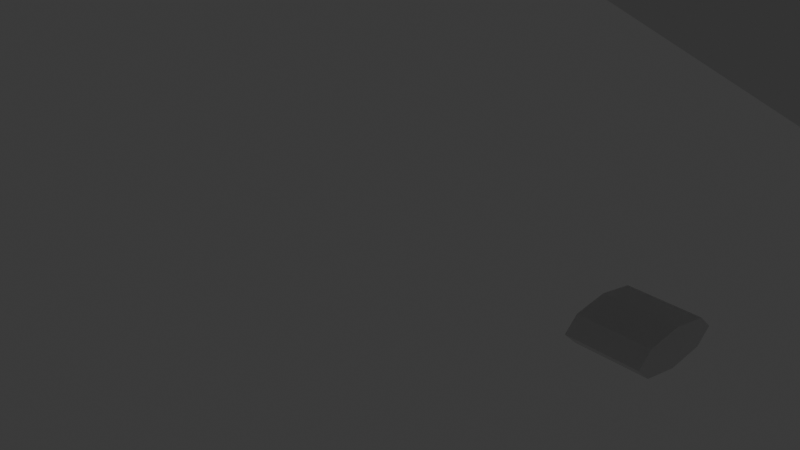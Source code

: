 # Source: racers_v004.blend  (saved by Blender 5.1.16; exported with 4.5.12 LTS)
import bpy
from mathutils import Matrix  # noqa: F401  (used for matrix-valued properties, if any)

bpy.ops.wm.read_factory_settings(use_empty=True)
scene = bpy.context.scene
scene.name = 'Scene'

# ---- collections
col_collection = bpy.data.collections.new('Collection'); scene.collection.children.link(col_collection)
col_curves = bpy.data.collections.new('curves'); scene.collection.children.link(col_curves)
col_racer_profile = bpy.data.collections.new('Racer Profile'); scene.collection.children.link(col_racer_profile)
col_racer_path = bpy.data.collections.new('Racer Path'); scene.collection.children.link(col_racer_path)

# ---- materials (node trees are filled in below, after node groups)
mat_material = bpy.data.materials.new('Material')
mat_material.alpha_threshold = 0.0
mat_material.use_backface_culling_lightprobe_volume = False
mat_material.roughness = 0.5
mat_material.line_color = (0.0, 0.0, 0.0, 1.0)

# ---- node groups
ng_extrude_and_scale = bpy.data.node_groups.new('extrude and scale', 'GeometryNodeTree')
_s = ng_extrude_and_scale.interface.new_socket(name='Geometry', in_out='OUTPUT', socket_type='NodeSocketGeometry')
_s = ng_extrude_and_scale.interface.new_socket(name='Top', in_out='OUTPUT', socket_type='NodeSocketBool')
_s = ng_extrude_and_scale.interface.new_socket(name='Mesh', in_out='INPUT', socket_type='NodeSocketGeometry')
_s.description = 'Mesh to extrude elements of'
_s = ng_extrude_and_scale.interface.new_socket(name='Selection', in_out='INPUT', socket_type='NodeSocketBool')
_s.default_value = True
_s.hide_value = True
_s = ng_extrude_and_scale.interface.new_socket(name='Offset Scale', in_out='INPUT', socket_type='NodeSocketFloat')
_s.default_value = 0.1
_s = ng_extrude_and_scale.interface.new_socket(name='Scale', in_out='INPUT', socket_type='NodeSocketFloat')
_s.default_value = 0.7
_s.min_value = 0.0
_N = ng_extrude_and_scale.nodes; _L = ng_extrude_and_scale.links
n0 = _N.new('NodeGroupOutput'); n0.name = 'Group Output'; n0.location = (372, 1)
n1 = _N.new('NodeGroupInput'); n1.name = 'Group Input'; n1.location = (-365, -87)
n2 = _N.new('GeometryNodeExtrudeMesh'); n2.name = 'Extrude Mesh'; n2.location = (-114, 3)
n3 = _N.new('GeometryNodeScaleElements'); n3.name = 'Scale Elements.001'; n3.location = (136, 127)
_L.new(n2.outputs[0], n3.inputs[0])
_L.new(n2.outputs[1], n3.inputs[1])
_L.new(n1.outputs[0], n2.inputs[0])
_L.new(n1.outputs[1], n2.inputs[1])
_L.new(n3.outputs[0], n0.inputs[0])
_L.new(n2.outputs[1], n0.inputs[1])
_L.new(n1.outputs[2], n2.inputs[3])
_L.new(n1.outputs[3], n3.inputs[2])
n0.is_active_output = True
ng_nodegroup_004 = bpy.data.node_groups.new('NodeGroup.004', 'GeometryNodeTree')
_s = ng_nodegroup_004.interface.new_socket(name='Mesh', in_out='OUTPUT', socket_type='NodeSocketGeometry')
_s = ng_nodegroup_004.interface.new_socket(name='Mesh', in_out='INPUT', socket_type='NodeSocketGeometry')
_s.description = 'Mesh to convert the inner volume to a fog volume geometry'
_s = ng_nodegroup_004.interface.new_socket(name='Voxel Amount', in_out='INPUT', socket_type='NodeSocketFloat')
_s.default_value = 32.0
_s.min_value = 0.0
_N = ng_nodegroup_004.nodes; _L = ng_nodegroup_004.links
n0 = _N.new('NodeGroupOutput'); n0.name = 'Group Output'; n0.location = (346, 0)
n1 = _N.new('NodeGroupInput'); n1.name = 'Group Input'; n1.location = (-326, 0)
n2 = _N.new('GeometryNodeMeshToVolume'); n2.name = 'Mesh to Volume'; n2.location = (-126, -5)
n3 = _N.new('GeometryNodeVolumeToMesh'); n3.name = 'Volume to Mesh'; n3.location = (126, 5)
_L.new(n2.outputs[0], n3.inputs[0])
_L.new(n1.outputs[0], n2.inputs[0])
_L.new(n3.outputs[0], n0.inputs[0])
_L.new(n1.outputs[1], n2.inputs[3])
n0.is_active_output = True
ng_geometry_nodes_003 = bpy.data.node_groups.new('Geometry Nodes.003', 'GeometryNodeTree')
_s = ng_geometry_nodes_003.interface.new_socket(name='Geometry', in_out='OUTPUT', socket_type='NodeSocketGeometry')
_s = ng_geometry_nodes_003.interface.new_socket(name='Geometry', in_out='INPUT', socket_type='NodeSocketGeometry')
ng_geometry_nodes_003.is_modifier = True
_N = ng_geometry_nodes_003.nodes; _L = ng_geometry_nodes_003.links
n0 = _N.new('NodeGroupOutput'); n0.name = 'Group Output'; n0.location = (3670, 92)
n1 = _N.new('GeometryNodeMeshCylinder'); n1.name = 'Cylinder'; n1.location = (-494, 206)
n1.fill_type = 'NONE'
n1.inputs[0].default_value = 12
n1.inputs[1].default_value = 3
n1.inputs[2].default_value = 3
n2 = _N.new('GeometryNodeSeparateGeometry'); n2.name = 'Separate Geometry'; n2.location = (-312, 204)
n3 = _N.new('GeometryNodeScaleElements'); n3.name = 'Scale Elements'; n3.location = (-113, 163)
n3.inputs[2].default_value = 0.9
n4 = _N.new('GeometryNodeMeshToCurve'); n4.name = 'Mesh to Curve'; n4.location = (88, 59)
n5 = _N.new('FunctionNodeCompare'); n5.name = 'Compare'; n5.location = (-116, -58)
n5.operation = 'EQUAL'
n5.data_type = 'INT'
n5.inputs[3].default_value = 1
n6 = _N.new('GeometryNodeInputMeshEdgeNeighbors'); n6.name = 'Edge Neighbors'; n6.location = (-325, -144)
n7 = _N.new('GeometryNodeSampleIndex'); n7.name = 'Sample Index'; n7.location = (319, 19)
n7.data_type = 'FLOAT_VECTOR'
n8 = _N.new('GeometryNodeInputPosition'); n8.name = 'Position'; n8.location = (78, -87)
n9 = _N.new('GeometryNodeInputIndex'); n9.name = 'Index'; n9.location = (78, -153)
n10 = _N.new('GeometryNodeFillCurve'); n10.name = 'Fill Curve'; n10.location = (316, -189)
n11 = _N.new('GeometryNodeSetPosition'); n11.name = 'Set Position'; n11.location = (535, -2)
n12 = _N.new('GeometryNodeJoinGeometry'); n12.name = 'Join Geometry'; n12.location = (896, 117)
n13 = _N.new('GeometryNodeMergeByDistance'); n13.name = 'Merge by Distance'; n13.location = (1092, 123)
n14 = _N.new('GeometryNodeInputIndex'); n14.name = 'Index.001'; n14.location = (54, -270)
n15 = _N.new('GeometryNodeFlipFaces'); n15.name = 'Flip Faces'; n15.location = (750, 20)
n16 = _N.new('FunctionNodeCompare'); n16.name = 'Compare.001'; n16.location = (704, -183)
n16.operation = 'EQUAL'
n16.data_type = 'INT'
n16.inputs[3].default_value = 1
n17 = _N.new('GeometryNodeInputIndex'); n17.name = 'Index.002'; n17.location = (533, -232)
n18 = _N.new('FunctionNodeCompare'); n18.name = 'Compare.002'; n18.location = (1299, -44)
n18.data_type = 'INT'
n18.inputs[3].default_value = 4
n19 = _N.new('GeometryNodeInputMeshFaceNeighbors'); n19.name = 'Face Neighbors'; n19.location = (1089, -86)
n19.width = 140
n20 = _N.new('GeometryNodeGroup'); n20.name = 'Group'; n20.location = (1545, 93)
n20.node_tree = ng_extrude_and_scale
n20.inputs[2].default_value = 0.1
n20.inputs[3].default_value = 0.7
n21 = _N.new('GeometryNodeGroup'); n21.name = 'Group.001'; n21.location = (1768, 152)
n21.node_tree = ng_extrude_and_scale
n21.inputs[2].default_value = -0.8
n21.inputs[3].default_value = 1.0
n22 = _N.new('GeometryNodeMeshCube'); n22.name = 'Cube'; n22.location = (1704, -159)
n22.inputs[1].default_value = 6
n22.inputs[2].default_value = 6
n22.inputs[3].default_value = 6
n23 = _N.new('GeometryNodeMeshBoolean'); n23.name = 'Mesh Boolean'; n23.location = (2105, 25)
n23.operation = 'UNION'
n23.solver = 'EXACT'
n23.inputs[3].default_value = True
n24 = _N.new('GeometryNodeTransform'); n24.name = 'Transform Geometry'; n24.location = (1895, -135)
n24.inputs[1].default_value = (1.5, 0.0, 0.0)
n24.inputs[3].default_value = (2.1, 2.2, 0.6)
n25 = _N.new('GeometryNodeSubdivisionSurface'); n25.name = 'Subdivision Surface'; n25.location = (2685, 44)
n25.mute = True
n26 = _N.new('GeometryNodeMeshCylinder'); n26.name = 'Cylinder.001'; n26.location = (2103, -348)
n26.inputs[0].default_value = 8
n26.inputs[1].default_value = 4
n26.inputs[2].default_value = 4
n27 = _N.new('GeometryNodeTransform'); n27.name = 'Transform Geometry.001'; n27.location = (2295, -325)
n27.inputs[1].default_value = (2.3, 0.0, 0.0)
n27.inputs[2].default_value = (0.0, 1.571, 0.0)
n27.inputs[3].default_value = (0.2, 0.5, 1.0)
n28 = _N.new('GeometryNodeMeshBoolean'); n28.name = 'Mesh Boolean.001'; n28.location = (2294, -21)
n28.solver = 'EXACT'
n28.inputs[3].default_value = True
n29 = _N.new('GeometryNodeSubdivideMesh'); n29.name = 'Subdivide Mesh'; n29.location = (2474, 21)
n29.mute = True
n30 = _N.new('GeometryNodeGroup'); n30.name = 'Group.002'; n30.location = (2928, 69)
n30.mute = True
n30.node_tree = ng_nodegroup_004
n30.inputs[1].default_value = 32.0
n31 = _N.new('GeometryNodeGroup'); n31.name = 'Group.003'; n31.location = (3217, 72)
n31.mute = True
n31.node_tree = ng_nodegroup_004
n31.inputs[1].default_value = 8.0
_L.new(n1.outputs[0], n2.inputs[0])
_L.new(n2.outputs[0], n3.inputs[0])
_L.new(n3.outputs[0], n4.inputs[0])
_L.new(n5.outputs[0], n4.inputs[1])
_L.new(n6.outputs[0], n5.inputs[2])
_L.new(n4.outputs[0], n7.inputs[0])
_L.new(n8.outputs[0], n7.inputs[1])
_L.new(n9.outputs[0], n7.inputs[2])
_L.new(n4.outputs[0], n10.inputs[0])
_L.new(n10.outputs[0], n11.inputs[0])
_L.new(n7.outputs[0], n11.inputs[2])
_L.new(n3.outputs[0], n12.inputs[0])
_L.new(n12.outputs[0], n13.inputs[0])
_L.new(n15.outputs[0], n12.inputs[0])
_L.new(n14.outputs[0], n10.inputs[1])
_L.new(n11.outputs[0], n15.inputs[0])
_L.new(n16.outputs[0], n15.inputs[1])
_L.new(n17.outputs[0], n16.inputs[2])
_L.new(n19.outputs[1], n18.inputs[2])
_L.new(n13.outputs[0], n20.inputs[0])
_L.new(n18.outputs[0], n20.inputs[1])
_L.new(n20.outputs[0], n21.inputs[0])
_L.new(n20.outputs[1], n21.inputs[1])
_L.new(n22.outputs[0], n24.inputs[0])
_L.new(n21.outputs[0], n23.inputs[1])
_L.new(n24.outputs[0], n23.inputs[1])
_L.new(n26.outputs[0], n27.inputs[0])
_L.new(n23.outputs[0], n28.inputs[1])
_L.new(n27.outputs[0], n28.inputs[1])
_L.new(n29.outputs[0], n25.inputs[0])
_L.new(n28.outputs[0], n29.inputs[0])
_L.new(n25.outputs[0], n30.inputs[0])
_L.new(n31.outputs[0], n0.inputs[0])
_L.new(n30.outputs[0], n31.inputs[0])
n0.is_active_output = True
ng_nodegroup_001 = bpy.data.node_groups.new('NodeGroup.001', 'GeometryNodeTree')
_s = ng_nodegroup_001.interface.new_socket(name='Geometry', in_out='OUTPUT', socket_type='NodeSocketGeometry')
_s = ng_nodegroup_001.interface.new_socket(name='Geometry', in_out='INPUT', socket_type='NodeSocketGeometry')
_s.description = 'Geometry to get the domain sizes of. Only the root geometry is considered, not nested instances'
_s = ng_nodegroup_001.interface.new_socket(name='Vertices Y', in_out='INPUT', socket_type='NodeSocketInt')
_s.default_value = 3
_s.min_value = 2
_s.max_value = 1000
_s.description = 'Number of vertices in the Y direction'
_N = ng_nodegroup_001.nodes; _L = ng_nodegroup_001.links
n0 = _N.new('NodeGroupInput'); n0.name = 'Group Input'; n0.location = (-707, 278)
n1 = _N.new('NodeGroupOutput'); n1.name = 'Group Output'; n1.location = (943, 199)
n2 = _N.new('GeometryNodeResampleCurve'); n2.name = 'Resample Curve.001'; n2.location = (34, 289)
n3 = _N.new('GeometryNodeMeshGrid'); n3.name = 'Grid'; n3.location = (40, 540)
n4 = _N.new('GeometryNodeSetPosition'); n4.name = 'Set Position'; n4.location = (507, 316)
n5 = _N.new('GeometryNodeAttributeDomainSize'); n5.name = 'Domain Size'; n5.location = (-342, 499)
n5.component = 'CURVE'
n6 = _N.new('GeometryNodeSampleIndex'); n6.name = 'Sample Index'; n6.location = (287, 184)
n6.data_type = 'FLOAT_VECTOR'
n6.clamp = True
n7 = _N.new('GeometryNodeInputIndex'); n7.name = 'Index'; n7.location = (6, 3)
n8 = _N.new('GeometryNodeInputPosition'); n8.name = 'Position'; n8.location = (13, 82)
_L.new(n3.outputs[0], n4.inputs[0])
_L.new(n2.outputs[0], n6.inputs[0])
_L.new(n6.outputs[0], n4.inputs[2])
_L.new(n7.outputs[0], n6.inputs[2])
_L.new(n8.outputs[0], n6.inputs[1])
_L.new(n0.outputs[0], n5.inputs[0])
_L.new(n4.outputs[0], n1.inputs[0])
_L.new(n0.outputs[0], n2.inputs[0])
_L.new(n0.outputs[1], n3.inputs[3])
_L.new(n5.outputs[4], n3.inputs[2])
_L.new(n5.outputs[4], n2.inputs[2])
n1.is_active_output = True
ng_geometry_nodes = bpy.data.node_groups.new('Geometry Nodes', 'GeometryNodeTree')
_s = ng_geometry_nodes.interface.new_socket(name='Geometry', in_out='OUTPUT', socket_type='NodeSocketGeometry')
_s = ng_geometry_nodes.interface.new_socket(name='Geometry', in_out='INPUT', socket_type='NodeSocketGeometry')
_s = ng_geometry_nodes.interface.new_socket(name='Main Ribs', in_out='INPUT', socket_type='NodeSocketInt')
_s.default_value = 10
_s.min_value = 1
_s.max_value = 100000
_s = ng_geometry_nodes.interface.new_socket(name='Rib Resolution', in_out='INPUT', socket_type='NodeSocketInt')
_s.default_value = 8
_s.min_value = 1
_s.max_value = 100000
ng_geometry_nodes.is_modifier = True
_N = ng_geometry_nodes.nodes; _L = ng_geometry_nodes.links
n0 = _N.new('NodeGroupOutput'); n0.name = 'Group Output'; n0.location = (3728, 398)
n1 = _N.new('GeometryNodeMergeByDistance'); n1.name = 'Merge by Distance'; n1.location = (467, -36)
n2 = _N.new('GeometryNodeTransform'); n2.name = 'Transform Geometry.002'; n2.location = (29, -144)
n2.inputs[3].default_value = (-1.0, 1.0, 1.0)
n3 = _N.new('GeometryNodeJoinGeometry'); n3.name = 'Join Geometry.001'; n3.location = (239, -38)
n4 = _N.new('GeometryNodeConvexHull'); n4.name = 'Convex Hull'; n4.location = (3111, 353)
n4.mute = True
n5 = _N.new('GeometryNodeCurvePrimitiveBezierSegment'); n5.name = 'Bézier Segment.001'; n5.location = (29, -36)
n5.inputs[1].default_value = (0.0, -2.0, 0.0)
n5.inputs[2].default_value = (0.1, 2.9, -1.49e-08)
n5.inputs[3].default_value = (1.6, 0.1, 0.3)
n5.inputs[4].default_value = (0.0, 2.0, 0.3)
n6 = _N.new('GeometryNodeResampleCurve'); n6.name = 'Resample Curve'; n6.location = (307, -36)
n7 = _N.new('GeometryNodeInstanceOnPoints'); n7.name = 'Instance on Points'; n7.location = (1040, -157)
n8 = _N.new('GeometryNodeRealizeInstances'); n8.name = 'Realize Instances'; n8.location = (1207, -161)
n9 = _N.new('NodeGroupInput'); n9.name = 'Group Input'; n9.location = (-1200, 98)
n10 = _N.new('GeometryNodeCurvePrimitiveLine'); n10.name = 'Curve Line'; n10.location = (29, -729)
n10.inputs[0].default_value = (0.0, 0.0, -0.2)
n10.inputs[1].default_value = (0.0, 0.0, 0.2)
n11 = _N.new('GeometryNodeResampleCurve'); n11.name = 'Resample Curve.002'; n11.location = (289, -686)
n12 = _N.new('GeometryNodeSetPosition'); n12.name = 'Set Position.001'; n12.location = (613, -709)
n13 = _N.new('GeometryNodeCurveEndpointSelection'); n13.name = 'Endpoint Selection'; n13.location = (223, -949)
n14 = _N.new('FunctionNodeBooleanMath'); n14.name = 'Boolean Math'; n14.location = (393, -853)
n14.operation = 'NOT'
n15 = _N.new('GeometryNodeInputTangent'); n15.name = 'Curve Tangent'; n15.location = (489, -318)
n16 = _N.new('FunctionNodeAlignRotationToVector'); n16.name = 'Align Rotation to Vector'; n16.location = (724, -255)
n16.axis = 'X'
n17 = _N.new('NodeFrame'); n17.name = 'Frame.001'; n17.location = (2390, 370)
n17.label = 'Mirror and Merge'
n17.width = 636
n18 = _N.new('GeometryNodeFilletCurve'); n18.name = 'Fillet Curve'; n18.location = (854, -681)
n18.inputs[3].default_value = True
n19 = _N.new('GeometryNodeSetPosition'); n19.name = 'Set Position.002'; n19.location = (702, -36)
n20 = _N.new('GeometryNodeCurveEndpointSelection'); n20.name = 'Endpoint Selection.001'; n20.location = (460, -43)
n21 = _N.new('ShaderNodeCombineXYZ'); n21.name = 'Combine XYZ'; n21.location = (462, -214)
n22 = _N.new('ShaderNodeSeparateXYZ'); n22.name = 'Separate XYZ'; n22.location = (222, -248)
n23 = _N.new('GeometryNodeInputPosition'); n23.name = 'Position.001'; n23.location = (29, -305)
n24 = _N.new('NodeFrame'); n24.name = 'Frame.002'; n24.location = (877, 377)
n24.label = 'Move top and bottom of ribs to centerline'
n24.width = 871
n25 = _N.new('NodeGroupInput'); n25.name = 'Group Input.001'; n25.location = (29, -146)
n26 = _N.new('GeometryNodeSampleCurve'); n26.name = 'Sample Curve'; n26.location = (200, -643)
n26.inputs[2].default_value = 0.2
n27 = _N.new('GeometryNodeTransform'); n27.name = 'Transform Geometry'; n27.location = (1068, -503)
n28 = _N.new('GeometryNodeCurvePrimitiveCircle'); n28.name = 'Curve Circle'; n28.location = (68, -76)
n28.inputs[0].default_value = 16
n28.inputs[4].default_value = 0.05
n29 = _N.new('GeometryNodeCurvePrimitiveLine'); n29.name = 'Curve Line.001'; n29.location = (29, -362)
n29.inputs[1].default_value = (0.6, 0.0, -0.2)
n30 = _N.new('GeometryNodeInstanceOnPoints'); n30.name = 'Instance on Points.001'; n30.location = (597, -272)
n30.inputs[5].default_value = (0.0, 1.571, 0.0)
n31 = _N.new('GeometryNodeResampleCurve'); n31.name = 'Resample Curve.003'; n31.location = (355, -370)
n32 = _N.new('GeometryNodeGroup'); n32.name = 'Group'; n32.location = (246, -36)
n32.node_tree = ng_nodegroup_001
n33 = _N.new('NodeFrame'); n33.name = 'Frame'; n33.location = (1826, 392)
n33.label = 'Gridwrap'
n33.width = 415
n34 = _N.new('GeometryNodeGroup'); n34.name = 'Group.001'; n34.location = (1295, -584)
n34.node_tree = ng_nodegroup_001
n35 = _N.new('FunctionNodeInputInt'); n35.name = 'Integer'; n35.location = (195, -550)
n35.integer = 8
n35.outputs[0].default_value = 0
n36 = _N.new('GeometryNodeRealizeInstances'); n36.name = 'Realize Instances.001'; n36.location = (796, -274)
n37 = _N.new('NodeFrame'); n37.name = 'Frame.003'; n37.location = (622, 1469)
n37.label = 'Spoilers'
n37.width = 1839
n38 = _N.new('NodeFrame'); n38.name = 'Frame.004'; n38.location = (-1242, 643)
n38.label = 'Main Body Curve'
n38.width = 198
n39 = _N.new('NodeFrame'); n39.name = 'Frame.005'; n39.location = (-788, 496)
n39.label = 'Main body + ribs'
n39.width = 1376
n40 = _N.new('GeometryNodeConvexHull'); n40.name = 'Convex Hull.001'; n40.location = (1670, -580)
n41 = _N.new('GeometryNodeTransform'); n41.name = 'Transform Geometry.001'; n41.location = (360, -36)
n41.inputs[3].default_value = (0.6, 2.4, 1.0)
n42 = _N.new('GeometryNodeJoinGeometry'); n42.name = 'Join Geometry'; n42.location = (3424, 402)
n43 = _N.new('GeometryNodeTransform'); n43.name = 'Transform Geometry.003'; n43.location = (29, -142)
n43.inputs[3].default_value = (-1.0, 1.0, 1.0)
n44 = _N.new('GeometryNodeJoinGeometry'); n44.name = 'Join Geometry.002'; n44.location = (239, -36)
n45 = _N.new('NodeFrame'); n45.name = 'Frame.006'; n45.location = (2584, 930)
n45.label = 'Mirror and Merge'
n45.width = 408
n46 = _N.new('ShaderNodeValue'); n46.name = 'Value'; n46.location = (613, -989)
n46.outputs[0].default_value = -0.3
n47 = _N.new('ShaderNodeCombineXYZ'); n47.name = 'Combine XYZ.001'; n47.location = (866, -926)
n48 = _N.new('ShaderNodeCombineXYZ'); n48.name = 'Combine XYZ.002'; n48.location = (393, 1020)
n49 = _N.new('ShaderNodeMath'); n49.name = 'Math'; n49.location = (-39, 937)
n49.operation = 'ABSOLUTE'
n50 = _N.new('ShaderNodeMath'); n50.name = 'Math.001'; n50.location = (192, 983)
n50.inputs[1].default_value = -0.1
n1.parent = n17
n2.parent = n17
n3.parent = n17
n5.parent = n38
n6.parent = n39
n7.parent = n39
n8.parent = n39
n10.parent = n39
n11.parent = n39
n12.parent = n39
n13.parent = n39
n14.parent = n39
n15.parent = n39
n16.parent = n39
n18.parent = n39
n19.parent = n24
n20.parent = n24
n21.parent = n24
n22.parent = n24
n23.parent = n24
n25.parent = n33
n26.parent = n37
n27.parent = n37
n28.parent = n37
n29.parent = n37
n30.parent = n37
n31.parent = n37
n32.parent = n33
n34.parent = n37
n35.parent = n37
n36.parent = n37
n40.parent = n37
n41.parent = n37
n43.parent = n45
n44.parent = n45
n46.parent = n39
n47.parent = n39
_L.new(n2.outputs[0], n3.inputs[0])
_L.new(n1.outputs[0], n4.inputs[0])
_L.new(n5.outputs[0], n6.inputs[0])
_L.new(n7.outputs[0], n8.inputs[0])
_L.new(n42.outputs[0], n0.inputs[0])
_L.new(n3.outputs[0], n1.inputs[0])
_L.new(n9.outputs[1], n6.inputs[2])
_L.new(n10.outputs[0], n11.inputs[0])
_L.new(n14.outputs[0], n12.inputs[1])
_L.new(n13.outputs[0], n14.inputs[0])
_L.new(n6.outputs[0], n7.inputs[0])
_L.new(n16.outputs[0], n7.inputs[5])
_L.new(n15.outputs[0], n16.inputs[2])
_L.new(n9.outputs[2], n11.inputs[2])
_L.new(n11.outputs[0], n12.inputs[0])
_L.new(n18.outputs[0], n7.inputs[2])
_L.new(n20.outputs[0], n19.inputs[1])
_L.new(n21.outputs[0], n19.inputs[2])
_L.new(n23.outputs[0], n22.inputs[0])
_L.new(n22.outputs[2], n21.inputs[2])
_L.new(n12.outputs[0], n18.inputs[0])
_L.new(n8.outputs[0], n19.inputs[0])
_L.new(n22.outputs[1], n21.inputs[1])
_L.new(n6.outputs[0], n26.inputs[0])
_L.new(n26.outputs[1], n27.inputs[1])
_L.new(n29.outputs[0], n31.inputs[0])
_L.new(n41.outputs[0], n30.inputs[2])
_L.new(n36.outputs[0], n27.inputs[0])
_L.new(n25.outputs[1], n32.inputs[1])
_L.new(n19.outputs[0], n32.inputs[0])
_L.new(n27.outputs[0], n34.inputs[0])
_L.new(n35.outputs[0], n34.inputs[1])
_L.new(n30.outputs[0], n36.inputs[0])
_L.new(n31.outputs[0], n30.inputs[0])
_L.new(n35.outputs[0], n31.inputs[2])
_L.new(n34.outputs[0], n40.inputs[0])
_L.new(n28.outputs[0], n41.inputs[0])
_L.new(n32.outputs[0], n2.inputs[0])
_L.new(n32.outputs[0], n3.inputs[0])
_L.new(n4.outputs[0], n42.inputs[0])
_L.new(n43.outputs[0], n44.inputs[0])
_L.new(n40.outputs[0], n44.inputs[0])
_L.new(n40.outputs[0], n43.inputs[0])
_L.new(n44.outputs[0], n42.inputs[0])
_L.new(n46.outputs[0], n47.inputs[1])
_L.new(n47.outputs[0], n12.inputs[3])
_L.new(n50.outputs[0], n48.inputs[0])
_L.new(n46.outputs[0], n49.inputs[0])
_L.new(n49.outputs[0], n50.inputs[0])
_L.new(n48.outputs[0], n29.inputs[0])
n0.is_active_output = True
ng_nodegroup_002 = bpy.data.node_groups.new('NodeGroup.002', 'GeometryNodeTree')
_s = ng_nodegroup_002.interface.new_socket(name='Geometry', in_out='OUTPUT', socket_type='NodeSocketGeometry')
_s = ng_nodegroup_002.interface.new_socket(name='Curve', in_out='INPUT', socket_type='NodeSocketGeometry')
_s.description = 'Curves to resample'
_s = ng_nodegroup_002.interface.new_socket(name='Vertices X', in_out='INPUT', socket_type='NodeSocketInt')
_s.default_value = 8
_s.min_value = 2
_s.max_value = 1000
_s.description = 'Number of vertices in the X direction'
_N = ng_nodegroup_002.nodes; _L = ng_nodegroup_002.links
n0 = _N.new('NodeGroupInput'); n0.name = 'Group Input'; n0.location = (-592, 390)
n1 = _N.new('NodeGroupOutput'); n1.name = 'Group Output'; n1.location = (1091, 406)
n2 = _N.new('GeometryNodeResampleCurve'); n2.name = 'Resample Curve.001'; n2.location = (51, 390)
n3 = _N.new('GeometryNodeMeshGrid'); n3.name = 'Grid'; n3.location = (175, 631)
n4 = _N.new('GeometryNodeSetPosition'); n4.name = 'Set Position'; n4.location = (642, 407)
n5 = _N.new('GeometryNodeSampleIndex'); n5.name = 'Sample Index'; n5.location = (421, 274)
n5.data_type = 'FLOAT_VECTOR'
n5.clamp = True
n6 = _N.new('GeometryNodeInputIndex'); n6.name = 'Index'; n6.location = (141, 94)
n7 = _N.new('GeometryNodeInputPosition'); n7.name = 'Position'; n7.location = (148, 173)
n8 = _N.new('GeometryNodeViewer'); n8.name = 'Viewer'; n8.location = (1013, 282)
_L.new(n3.outputs[0], n4.inputs[0])
_L.new(n2.outputs[0], n5.inputs[0])
_L.new(n5.outputs[0], n4.inputs[2])
_L.new(n6.outputs[0], n5.inputs[2])
_L.new(n7.outputs[0], n5.inputs[1])
_L.new(n4.outputs[0], n1.inputs[0])
_L.new(n0.outputs[0], n2.inputs[0])
_L.new(n0.outputs[1], n3.inputs[2])
_L.new(n0.outputs[1], n3.inputs[3])
_L.new(n0.outputs[1], n2.inputs[2])
_L.new(n4.outputs[0], n8.inputs[0])
n1.is_active_output = True
ng_geometry_nodes_001 = bpy.data.node_groups.new('Geometry Nodes.001', 'GeometryNodeTree')
_s = ng_geometry_nodes_001.interface.new_socket(name='Geometry', in_out='OUTPUT', socket_type='NodeSocketGeometry')
_s = ng_geometry_nodes_001.interface.new_socket(name='Geometry', in_out='INPUT', socket_type='NodeSocketGeometry')
ng_geometry_nodes_001.is_modifier = True
_N = ng_geometry_nodes_001.nodes; _L = ng_geometry_nodes_001.links
n0 = _N.new('NodeGroupInput'); n0.name = 'Group Input'; n0.location = (-627, 166)
n1 = _N.new('NodeGroupOutput'); n1.name = 'Group Output'; n1.location = (2916, 324)
n2 = _N.new('GeometryNodeCurvePrimitiveBezierSegment'); n2.name = 'Bézier Segment'; n2.location = (-259, 605)
n2.label = 'Top'
n2.inputs[1].default_value = (0.0, -3.0, 0.2)
n2.inputs[2].default_value = (0.0, 0.0, 1.3)
n2.inputs[3].default_value = (0.0, 0.0, -0.3)
n2.inputs[4].default_value = (0.0, 3.0, 0.0)
n3 = _N.new('GeometryNodeCurvePrimitiveBezierSegment'); n3.name = 'Bézier Segment.001'; n3.location = (-261, 106)
n3.label = 'Side'
n3.inputs[1].default_value = (0.3, -3.0, 0.0)
n3.inputs[2].default_value = (1.9, 0.0, 0.0)
n3.inputs[3].default_value = (1.0, 0.0, 0.0)
n3.inputs[4].default_value = (0.0, 3.0, 0.0)
n4 = _N.new('GeometryNodeCurvePrimitiveBezierSegment'); n4.name = 'Bézier Segment.002'; n4.location = (-246, -370)
n4.label = 'Bottom'
n4.inputs[1].default_value = (0.0, -3.0, 0.0)
n4.inputs[2].default_value = (0.0, 0.0, -0.9)
n4.inputs[4].default_value = (0.0, 3.0, 0.0)
n5 = _N.new('GeometryNodeJoinGeometry'); n5.name = 'Join Geometry.001'; n5.location = (495, 420)
n6 = _N.new('GeometryNodeMergeByDistance'); n6.name = 'Merge by Distance'; n6.location = (1966, 315)
n7 = _N.new('GeometryNodeTransform'); n7.name = 'Transform Geometry'; n7.location = (1405, 216)
n7.inputs[3].default_value = (-1.0, 1.0, 1.0)
n8 = _N.new('GeometryNodeJoinGeometry'); n8.name = 'Join Geometry'; n8.location = (1709, 319)
n9 = _N.new('GeometryNodeGroup'); n9.name = 'Group'; n9.location = (806, 458)
n9.node_tree = ng_nodegroup_002
n10 = _N.new('GeometryNodeJoinGeometry'); n10.name = 'Join Geometry.002'; n10.location = (503, 77)
n11 = _N.new('GeometryNodeGroup'); n11.name = 'Group.001'; n11.location = (798, 125)
n11.node_tree = ng_nodegroup_002
n12 = _N.new('GeometryNodeJoinGeometry'); n12.name = 'Join Geometry.003'; n12.location = (1096, 323)
n13 = _N.new('GeometryNodeConvexHull'); n13.name = 'Convex Hull'; n13.location = (2421, 337)
n14 = _N.new('GeometryNodeResampleCurve'); n14.name = 'Resample Curve'; n14.location = (18, -129)
n15 = _N.new('GeometryNodeResampleCurve'); n15.name = 'Resample Curve.001'; n15.location = (-63, 139)
n16 = _N.new('GeometryNodeResampleCurve'); n16.name = 'Resample Curve.002'; n16.location = (-29, 557)
n17 = _N.new('GeometryNodeFilletCurve'); n17.name = 'Fillet Curve'; n17.location = (161, 525)
n17.inputs[1].default_value = 2
n17.inputs[3].default_value = True
n18 = _N.new('GeometryNodeFilletCurve'); n18.name = 'Fillet Curve.001'; n18.location = (138, 146)
n18.inputs[1].default_value = 2
n18.inputs[3].default_value = True
n19 = _N.new('GeometryNodeFilletCurve'); n19.name = 'Fillet Curve.002'; n19.location = (237, -48)
n19.inputs[1].default_value = 2
n19.inputs[3].default_value = True
n20 = _N.new('FunctionNodeInputInt'); n20.name = 'Integer'; n20.location = (486, 191)
n20.integer = 6
n20.outputs[0].default_value = 0
n21 = _N.new('GeometryNodeSubdivideMesh'); n21.name = 'Subdivide Mesh'; n21.location = (2176, 310)
n21.mute = True
n21.inputs[1].default_value = 2
_L.new(n17.outputs[0], n5.inputs[0])
_L.new(n8.outputs[0], n6.inputs[0])
_L.new(n7.outputs[0], n8.inputs[0])
_L.new(n5.outputs[0], n9.inputs[0])
_L.new(n19.outputs[0], n10.inputs[0])
_L.new(n10.outputs[0], n11.inputs[0])
_L.new(n9.outputs[0], n12.inputs[0])
_L.new(n11.outputs[0], n12.inputs[0])
_L.new(n12.outputs[0], n7.inputs[0])
_L.new(n12.outputs[0], n8.inputs[0])
_L.new(n4.outputs[0], n14.inputs[0])
_L.new(n3.outputs[0], n15.inputs[0])
_L.new(n18.outputs[0], n5.inputs[0])
_L.new(n2.outputs[0], n16.inputs[0])
_L.new(n16.outputs[0], n17.inputs[0])
_L.new(n15.outputs[0], n18.inputs[0])
_L.new(n18.outputs[0], n10.inputs[0])
_L.new(n14.outputs[0], n19.inputs[0])
_L.new(n20.outputs[0], n11.inputs[1])
_L.new(n20.outputs[0], n9.inputs[1])
_L.new(n6.outputs[0], n21.inputs[0])
_L.new(n21.outputs[0], n13.inputs[0])
_L.new(n13.outputs[0], n1.inputs[0])
n1.is_active_output = True
ng_nodegroup_003 = bpy.data.node_groups.new('NodeGroup.003', 'GeometryNodeTree')
_s = ng_nodegroup_003.interface.new_socket(name='Index', in_out='OUTPUT', socket_type='NodeSocketInt')
_s = ng_nodegroup_003.interface.new_socket(name='U Resolution', in_out='INPUT', socket_type='NodeSocketInt')
_s = ng_nodegroup_003.interface.new_socket(name='V Resolution', in_out='INPUT', socket_type='NodeSocketInt')
_N = ng_nodegroup_003.nodes; _L = ng_nodegroup_003.links
n0 = _N.new('NodeGroupOutput'); n0.name = 'Group Output'; n0.location = (607, 19)
n1 = _N.new('NodeGroupInput'); n1.name = 'Group Input'; n1.location = (-412, -6)
n2 = _N.new('FunctionNodeIntegerMath'); n2.name = 'Integer Math'; n2.location = (-45, 77)
n2.operation = 'MODULO'
n3 = _N.new('GeometryNodeInputIndex'); n3.name = 'Index.003'; n3.location = (-307, 104)
n4 = _N.new('ShaderNodeMath'); n4.name = 'Math'; n4.location = (-45, -64)
n4.operation = 'DIVIDE'
n5 = _N.new('ShaderNodeMath'); n5.name = 'Math.001'; n5.location = (166, 48)
n5.operation = 'MULTIPLY'
n6 = _N.new('ShaderNodeMath'); n6.name = 'Math.002'; n6.location = (171, -104)
n6.operation = 'FLOOR'
n7 = _N.new('ShaderNodeMath'); n7.name = 'Math.003'; n7.location = (372, 10)
_L.new(n3.outputs[0], n4.inputs[0])
_L.new(n6.outputs[0], n7.inputs[1])
_L.new(n1.outputs[0], n4.inputs[1])
_L.new(n2.outputs[0], n5.inputs[0])
_L.new(n1.outputs[1], n5.inputs[1])
_L.new(n1.outputs[0], n2.inputs[1])
_L.new(n4.outputs[0], n6.inputs[0])
_L.new(n3.outputs[0], n2.inputs[0])
_L.new(n5.outputs[0], n7.inputs[0])
_L.new(n7.outputs[0], n0.inputs[0])
n0.is_active_output = True
ng_loft_curves = bpy.data.node_groups.new('Loft Curves', 'GeometryNodeTree')
_s = ng_loft_curves.interface.new_socket(name='Mesh', in_out='OUTPUT', socket_type='NodeSocketGeometry')
_s = ng_loft_curves.interface.new_socket(name='UV Map', in_out='OUTPUT', socket_type='NodeSocketVector')
_s = ng_loft_curves.interface.new_socket(name='Curve', in_out='INPUT', socket_type='NodeSocketGeometry')
_s.description = 'Curves to resample'
_s = ng_loft_curves.interface.new_socket(name='U Resolution', in_out='INPUT', socket_type='NodeSocketInt')
_s.min_value = 2
_s = ng_loft_curves.interface.new_socket(name='V Resolution', in_out='INPUT', socket_type='NodeSocketInt')
_s.min_value = 2
_s = ng_loft_curves.interface.new_socket(name='Switch', in_out='INPUT', socket_type='NodeSocketBool')
_N = ng_loft_curves.nodes; _L = ng_loft_curves.links
n0 = _N.new('NodeGroupOutput'); n0.name = 'Group Output'; n0.location = (3838, 249)
n1 = _N.new('NodeGroupInput'); n1.name = 'Group Input'; n1.location = (-1665, 143)
n2 = _N.new('GeometryNodeResampleCurve'); n2.name = 'Resample Curve.001'; n2.location = (-1187, 141)
n3 = _N.new('GeometryNodeAttributeDomainSize'); n3.name = 'Domain Size.001'; n3.location = (-971, -108)
n3.component = 'CURVE'
n4 = _N.new('GeometryNodeInstanceOnPoints'); n4.name = 'Instance on Points'; n4.location = (-321, 198)
n5 = _N.new('GeometryNodeCurvePrimitiveLine'); n5.name = 'Curve Line'; n5.location = (-793, -246)
n6 = _N.new('GeometryNodeInputIndex'); n6.name = 'Index.001'; n6.location = (-1017, 34)
n7 = _N.new('GeometryNodeFieldOnDomain'); n7.name = 'Evaluate on Domain'; n7.location = (-802, 86)
n7.domain = 'CURVE'
n7.data_type = 'INT'
n8 = _N.new('FunctionNodeCompare'); n8.name = 'Compare'; n8.location = (-637, 108)
n8.operation = 'EQUAL'
n9 = _N.new('GeometryNodeResampleCurve'); n9.name = 'Resample Curve.002'; n9.location = (-501, -92)
n10 = _N.new('GeometryNodeRealizeInstances'); n10.name = 'Realize Instances.002'; n10.location = (-41, 193)
n11 = _N.new('GeometryNodeSetPosition'); n11.name = 'Set Position.001'; n11.location = (247, 188)
n12 = _N.new('GeometryNodeSampleIndex'); n12.name = 'Sample Index.001'; n12.location = (108, -60)
n12.data_type = 'FLOAT_VECTOR'
n13 = _N.new('GeometryNodeInputPosition'); n13.name = 'Position.001'; n13.location = (-175, -205)
n14 = _N.new('GeometryNodeInputIndex'); n14.name = 'Index.002'; n14.location = (-174, -274)
n15 = _N.new('GeometryNodeGroup'); n15.name = 'Group'; n15.location = (-159, -474)
n15.label = 'Flip indicies'
n15.node_tree = ng_nodegroup_003
n16 = _N.new('GeometryNodeCurveSplineType'); n16.name = 'Set Spline Type'; n16.location = (29, -281)
n16.spline_type = 'CATMULL_ROM'
n17 = _N.new('GeometryNodeResampleCurve'); n17.name = 'Resample Curve.003'; n17.location = (328, -292)
n18 = _N.new('GeometryNodeSampleIndex'); n18.name = 'Sample Index.002'; n18.location = (608, -300)
n18.data_type = 'FLOAT_VECTOR'
n19 = _N.new('GeometryNodeInputPosition'); n19.name = 'Position.002'; n19.location = (358, -459)
n20 = _N.new('GeometryNodeInputIndex'); n20.name = 'Index.003'; n20.location = (375, -531)
n21 = _N.new('GeometryNodeMeshGrid'); n21.name = 'Grid.001'; n21.location = (602, -36)
n22 = _N.new('GeometryNodeSetPosition'); n22.name = 'Set Position.002'; n22.location = (871, -272)
n23 = _N.new('NodeFrame'); n23.name = 'Frame.001'; n23.location = (562, 726)
n23.label = 'Smooth interpolation'
n23.width = 1040
n24 = _N.new('NodeGroupInput'); n24.name = 'Group Input.001'; n24.location = (-418, -550)
n25 = _N.new('NodeGroupInput'); n25.name = 'Group Input.002'; n25.location = (76, -63)
n26 = _N.new('GeometryNodeCurveToMesh'); n26.name = 'Curve to Mesh'; n26.location = (35, -387)
n27 = _N.new('GeometryNodeDuplicateElements'); n27.name = 'Duplicate Elements'; n27.location = (224, -360)
n27.domain = 'EDGE'
n28 = _N.new('GeometryNodeMeshToCurve'); n28.name = 'Mesh to Curve'; n28.location = (404, -339)
n29 = _N.new('GeometryNodeResampleCurve'); n29.name = 'Resample Curve'; n29.location = (584, -322)
n30 = _N.new('GeometryNodeCurveToMesh'); n30.name = 'Curve to Mesh.001'; n30.location = (795, -293)
n31 = _N.new('GeometryNodeMergeByDistance'); n31.name = 'Merge by Distance'; n31.location = (999, -296)
n32 = _N.new('GeometryNodeMeshToCurve'); n32.name = 'Mesh to Curve.001'; n32.location = (1188, -284)
n33 = _N.new('GeometryNodeMeshGrid'); n33.name = 'Grid'; n33.location = (1908, -117)
n34 = _N.new('GeometryNodeSetPosition'); n34.name = 'Set Position'; n34.location = (2171, -271)
n35 = _N.new('GeometryNodeSampleIndex'); n35.name = 'Sample Index'; n35.location = (1885, -409)
n35.data_type = 'FLOAT_VECTOR'
n36 = _N.new('GeometryNodeInputPosition'); n36.name = 'Position'; n36.location = (1596, -558)
n37 = _N.new('GeometryNodeInputIndex'); n37.name = 'Index'; n37.location = (1608, -652)
n38 = _N.new('NodeGroupInput'); n38.name = 'Group Input.003'; n38.location = (1676, -36)
n39 = _N.new('GeometryNodeAttributeDomainSize'); n39.name = 'Domain Size'; n39.location = (1442, -140)
n39.component = 'CURVE'
n40 = _N.new('ShaderNodeMath'); n40.name = 'Math'; n40.location = (1681, -180)
n40.operation = 'DIVIDE'
n41 = _N.new('GeometryNodeSwitch'); n41.name = 'Switch'; n41.location = (373, -496)
n41.input_type = 'VECTOR'
n42 = _N.new('GeometryNodeSwitch'); n42.name = 'Switch.001'; n42.location = (379, -36)
n43 = _N.new('NodeGroupInput'); n43.name = 'Group Input.004'; n43.location = (29, -217)
n44 = _N.new('NodeFrame'); n44.name = 'Frame'; n44.location = (3140, 472)
n44.label = 'Linear / Smooth Switch'
n44.width = 548
n45 = _N.new('NodeGroupInput'); n45.name = 'Group Input.005'; n45.location = (29, -41)
n46 = _N.new('ShaderNodeMath'); n46.name = 'Math.001'; n46.location = (635, -43)
n46.operation = 'DIVIDE'
n47 = _N.new('GeometryNodeAttributeDomainSize'); n47.name = 'Domain Size.002'; n47.location = (275, -202)
n47.component = 'CURVE'
n48 = _N.new('ShaderNodeMath'); n48.name = 'Math.002'; n48.location = (455, -186)
n48.operation = 'SUBTRACT'
n48.inputs[1].default_value = 1.0
n49 = _N.new('ShaderNodeMath'); n49.name = 'Math.003'; n49.location = (809, -38)
n49.operation = 'FLOOR'
n50 = _N.new('ShaderNodeMath'); n50.name = 'Math.004'; n50.location = (991, -36)
n50.inputs[1].default_value = 1.0
n51 = _N.new('NodeFrame'); n51.name = 'Frame.002'; n51.location = (29, -583)
n51.label = 'V Resolution Estimate'
n51.width = 1159
n52 = _N.new('NodeFrame'); n52.name = 'Frame.003'; n52.location = (483, 69)
n52.label = 'Linear Interpolation'
n52.width = 2340
n16.parent = n23
n17.parent = n23
n18.parent = n23
n19.parent = n23
n20.parent = n23
n21.parent = n23
n22.parent = n23
n25.parent = n23
n26.parent = n52
n27.parent = n52
n28.parent = n52
n29.parent = n52
n30.parent = n52
n31.parent = n52
n32.parent = n52
n33.parent = n52
n34.parent = n52
n35.parent = n52
n36.parent = n52
n37.parent = n52
n38.parent = n52
n39.parent = n52
n40.parent = n52
n41.parent = n44
n42.parent = n44
n43.parent = n44
n45.parent = n51
n46.parent = n51
n47.parent = n51
n48.parent = n51
n49.parent = n51
n50.parent = n51
n51.parent = n52
_L.new(n21.outputs[0], n22.inputs[0])
_L.new(n2.outputs[0], n4.inputs[0])
_L.new(n13.outputs[0], n12.inputs[1])
_L.new(n18.outputs[0], n22.inputs[2])
_L.new(n12.outputs[0], n11.inputs[2])
_L.new(n6.outputs[0], n7.inputs[0])
_L.new(n15.outputs[0], n12.inputs[2])
_L.new(n7.outputs[0], n8.inputs[0])
_L.new(n8.outputs[0], n4.inputs[1])
_L.new(n3.outputs[4], n15.inputs[0])
_L.new(n5.outputs[0], n9.inputs[0])
_L.new(n11.outputs[0], n16.inputs[0])
_L.new(n3.outputs[4], n9.inputs[2])
_L.new(n16.outputs[0], n17.inputs[0])
_L.new(n2.outputs[0], n3.inputs[0])
_L.new(n17.outputs[0], n18.inputs[0])
_L.new(n4.outputs[0], n10.inputs[0])
_L.new(n19.outputs[0], n18.inputs[1])
_L.new(n9.outputs[0], n4.inputs[2])
_L.new(n10.outputs[0], n11.inputs[0])
_L.new(n20.outputs[0], n18.inputs[2])
_L.new(n2.outputs[0], n12.inputs[0])
_L.new(n1.outputs[0], n2.inputs[0])
_L.new(n1.outputs[1], n2.inputs[2])
_L.new(n24.outputs[1], n15.inputs[1])
_L.new(n25.outputs[2], n17.inputs[2])
_L.new(n25.outputs[1], n21.inputs[2])
_L.new(n25.outputs[2], n21.inputs[3])
_L.new(n11.outputs[0], n26.inputs[0])
_L.new(n26.outputs[0], n27.inputs[0])
_L.new(n27.outputs[0], n28.inputs[0])
_L.new(n28.outputs[0], n29.inputs[0])
_L.new(n29.outputs[0], n30.inputs[0])
_L.new(n30.outputs[0], n31.inputs[0])
_L.new(n31.outputs[0], n32.inputs[0])
_L.new(n33.outputs[0], n34.inputs[0])
_L.new(n32.outputs[0], n35.inputs[0])
_L.new(n36.outputs[0], n35.inputs[1])
_L.new(n37.outputs[0], n35.inputs[2])
_L.new(n35.outputs[0], n34.inputs[2])
_L.new(n38.outputs[1], n33.inputs[2])
_L.new(n32.outputs[0], n39.inputs[0])
_L.new(n39.outputs[0], n40.inputs[0])
_L.new(n39.outputs[4], n40.inputs[1])
_L.new(n40.outputs[0], n33.inputs[3])
_L.new(n21.outputs[1], n41.inputs[1])
_L.new(n33.outputs[1], n41.inputs[2])
_L.new(n41.outputs[0], n0.inputs[1])
_L.new(n22.outputs[0], n42.inputs[1])
_L.new(n34.outputs[0], n42.inputs[2])
_L.new(n42.outputs[0], n0.inputs[0])
_L.new(n43.outputs[3], n42.inputs[0])
_L.new(n43.outputs[3], n41.inputs[0])
_L.new(n45.outputs[2], n46.inputs[0])
_L.new(n45.outputs[0], n47.inputs[0])
_L.new(n48.outputs[0], n46.inputs[1])
_L.new(n47.outputs[4], n48.inputs[0])
_L.new(n46.outputs[0], n49.inputs[0])
_L.new(n49.outputs[0], n50.inputs[0])
_L.new(n50.outputs[0], n29.inputs[2])
n0.is_active_output = True
ng_geometry_nodes_002 = bpy.data.node_groups.new('Geometry Nodes.002', 'GeometryNodeTree')
_s = ng_geometry_nodes_002.interface.new_socket(name='Geometry', in_out='OUTPUT', socket_type='NodeSocketGeometry')
_s = ng_geometry_nodes_002.interface.new_socket(name='UV Map', in_out='OUTPUT', socket_type='NodeSocketVector')
_s = ng_geometry_nodes_002.interface.new_socket(name='Geometry', in_out='INPUT', socket_type='NodeSocketGeometry')
ng_geometry_nodes_002.is_modifier = True
# nodes of 'Geometry Nodes.002' reference scene objects; filled in after objects exist

# ---- material node trees
mat_material.use_nodes = True; mat_material.node_tree.nodes.clear()
_N = mat_material.node_tree.nodes; _L = mat_material.node_tree.links
n0 = _N.new('ShaderNodeOutputMaterial'); n0.name = 'Material Output'; n0.location = (200, 100)
n1 = _N.new('ShaderNodeBsdfPrincipled'); n1.name = 'Principled BSDF'; n1.location = (-200, 100)
_L.new(n1.outputs[0], n0.inputs[0])
n0.is_active_output = True

# ---- world
world_world = bpy.data.worlds.new('World'); scene.world = world_world
world_world.use_nodes = True; world_world.node_tree.nodes.clear()
_N = world_world.node_tree.nodes; _L = world_world.node_tree.links
n0 = _N.new('ShaderNodeOutputWorld'); n0.name = 'World Output'; n0.location = (200, 100)
n1 = _N.new('ShaderNodeBackground'); n1.name = 'Background'; n1.location = (-200, 100)
n1.inputs[0].default_value = (0.05088, 0.05088, 0.05088, 1.0)
_L.new(n1.outputs[0], n0.inputs[0])
n0.is_active_output = True
world_world.color = (0.05088, 0.05088, 0.05088)
world_world.sun_shadow_jitter_overblur = 0.0

# ---- cameras
cam_camera = bpy.data.cameras.new('Camera')
cam_camera.clip_end = 100.0
cam_camera.ortho_scale = 7.314

# ---- lights
light_sun = bpy.data.lights.new('Sun', 'SUN')
light_sun.energy = 1.0

# ---- meshes
me_cylinder_001 = bpy.data.meshes.new('Cylinder.001')
me_cylinder_001.from_pydata([(0.0, 1.0, -1.0), (0.0, 1.0, 1.0), (0.1951, 0.9808, -1.0), (0.1951, 0.9808, 1.0), (0.3827, 0.9239, -1.0), (0.3827, 0.9239, 1.0), (0.5556, 0.8315, -1.0), (0.5556, 0.8315, 1.0), (0.7071, 0.7071, -1.0), (0.7071, 0.7071, 1.0), (0.8315, 0.5556, -1.0), (0.8315, 0.5556, 1.0), (0.9239, 0.3827, -1.0), (0.9239, 0.3827, 1.0), (0.9808, 0.1951, -1.0), (0.9808, 0.1951, 1.0), (1.0, 0.0, -1.0), (1.0, 0.0, 1.0), (0.9808, -0.1951, -1.0), (0.9808, -0.1951, 1.0), (0.9239, -0.3827, -1.0), (0.9239, -0.3827, 1.0), (0.8315, -0.5556, -1.0), (0.8315, -0.5556, 1.0), (0.7071, -0.7071, -1.0), (0.7071, -0.7071, 1.0), (0.5556, -0.8315, -1.0), (0.5556, -0.8315, 1.0), (0.3827, -0.9239, -1.0), (0.3827, -0.9239, 1.0), (0.1951, -0.9808, -1.0), (0.1951, -0.9808, 1.0), (0.0, -1.0, -1.0), (0.0, -1.0, 1.0), (-0.1951, -0.9808, -1.0), (-0.1951, -0.9808, 1.0), (-0.3827, -0.9239, -1.0), (-0.3827, -0.9239, 1.0), (-0.5556, -0.8315, -1.0), (-0.5556, -0.8315, 1.0), (-0.7071, -0.7071, -1.0), (-0.7071, -0.7071, 1.0), (-0.8315, -0.5556, -1.0), (-0.8315, -0.5556, 1.0), (-0.9239, -0.3827, -1.0), (-0.9239, -0.3827, 1.0), (-0.9808, -0.1951, -1.0), (-0.9808, -0.1951, 1.0), (-1.0, 0.0, -1.0), (-1.0, 0.0, 1.0), (-0.9808, 0.1951, -1.0), (-0.9808, 0.1951, 1.0), (-0.9239, 0.3827, -1.0), (-0.9239, 0.3827, 1.0), (-0.8315, 0.5556, -1.0), (-0.8315, 0.5556, 1.0), (-0.7071, 0.7071, -1.0), (-0.7071, 0.7071, 1.0), (-0.5556, 0.8315, -1.0), (-0.5556, 0.8315, 1.0), (-0.3827, 0.9239, -1.0), (-0.3827, 0.9239, 1.0), (-0.1951, 0.9808, -1.0), (-0.1951, 0.9808, 1.0)], [], [(0, 1, 3, 2), (2, 3, 5, 4), (4, 5, 7, 6), (6, 7, 9, 8), (8, 9, 11, 10), (10, 11, 13, 12), (12, 13, 15, 14), (14, 15, 17, 16), (16, 17, 19, 18), (18, 19, 21, 20), (20, 21, 23, 22), (22, 23, 25, 24), (24, 25, 27, 26), (26, 27, 29, 28), (28, 29, 31, 30), (30, 31, 33, 32), (32, 33, 35, 34), (34, 35, 37, 36), (36, 37, 39, 38), (38, 39, 41, 40), (40, 41, 43, 42), (42, 43, 45, 44), (44, 45, 47, 46), (46, 47, 49, 48), (48, 49, 51, 50), (50, 51, 53, 52), (52, 53, 55, 54), (54, 55, 57, 56), (56, 57, 59, 58), (58, 59, 61, 60), (3, 1, 63, 61, 59, 57, 55, 53, 51, 49, 47, 45, 43, 41, 39, 37, 35, 33, 31, 29, 27, 25, 23, 21, 19, 17, 15, 13, 11, 9, 7, 5), (60, 61, 63, 62), (62, 63, 1, 0), (0, 2, 4, 6, 8, 10, 12, 14, 16, 18, 20, 22, 24, 26, 28, 30, 32, 34, 36, 38, 40, 42, 44, 46, 48, 50, 52, 54, 56, 58, 60, 62)])
_uv = me_cylinder_001.uv_layers.new(name='UVMap')
_uv.uv.foreach_set('vector', [1.0, 0.5, 1.0, 1.0, 0.9688, 1.0, 0.9688, 0.5, 0.9688, 0.5, 0.9688, 1.0, 0.9375, 1.0, 0.9375, 0.5, 0.9375, 0.5, 0.9375, 1.0, 0.9062, 1.0, 0.9062, 0.5, 0.9062, 0.5, 0.9062, 1.0, 0.875, 1.0, 0.875, 0.5, 0.875, 0.5, 0.875, 1.0, 0.8438, 1.0, 0.8438, 0.5, 0.8438, 0.5, 0.8438, 1.0, 0.8125, 1.0, 0.8125, 0.5, 0.8125, 0.5, 0.8125, 1.0, 0.7812, 1.0, 0.7812, 0.5, 0.7812, 0.5, 0.7812, 1.0, 0.75, 1.0, 0.75, 0.5, 0.75, 0.5, 0.75, 1.0, 0.7188, 1.0, 0.7188, 0.5, 0.7188, 0.5, 0.7188, 1.0, 0.6875, 1.0, 0.6875, 0.5, 0.6875, 0.5, 0.6875, 1.0, 0.6562, 1.0, 0.6562, 0.5, 0.6562, 0.5, 0.6562, 1.0, 0.625, 1.0, 0.625, 0.5, 0.625, 0.5, 0.625, 1.0, 0.5938, 1.0, 0.5938, 0.5, 0.5938, 0.5, 0.5938, 1.0, 0.5625, 1.0, 0.5625, 0.5, 0.5625, 0.5, 0.5625, 1.0, 0.5312, 1.0, 0.5312, 0.5, 0.5312, 0.5, 0.5312, 1.0, 0.5, 1.0, 0.5, 0.5, 0.5, 0.5, 0.5, 1.0, 0.4688, 1.0, 0.4688, 0.5, 0.4688, 0.5, 0.4688, 1.0, 0.4375, 1.0, 0.4375, 0.5, 0.4375, 0.5, 0.4375, 1.0, 0.4062, 1.0, 0.4062, 0.5, 0.4062, 0.5, 0.4062, 1.0, 0.375, 1.0, 0.375, 0.5, 0.375, 0.5, 0.375, 1.0, 0.3438, 1.0, 0.3438, 0.5, 0.3438, 0.5, 0.3438, 1.0, 0.3125, 1.0, 0.3125, 0.5, 0.3125, 0.5, 0.3125, 1.0, 0.2812, 1.0, 0.2812, 0.5, 0.2812, 0.5, 0.2812, 1.0, 0.25, 1.0, 0.25, 0.5, 0.25, 0.5, 0.25, 1.0, 0.2188, 1.0, 0.2188, 0.5, 0.2188, 0.5, 0.2188, 1.0, 0.1875, 1.0, 0.1875, 0.5, 0.1875, 0.5, 0.1875, 1.0, 0.1562, 1.0, 0.1562, 0.5, 0.1562, 0.5, 0.1562, 1.0, 0.125, 1.0, 0.125, 0.5, 0.125, 0.5, 0.125, 1.0, 0.09375, 1.0, 0.09375, 0.5, 0.09375, 0.5, 0.09375, 1.0, 0.0625, 1.0, 0.0625, 0.5, 0.2968, 0.4854, 0.25, 0.49, 0.2032, 0.4854, 0.1582, 0.4717, 0.1167, 0.4496, 0.08029, 0.4197, 0.05045, 0.3833, 0.02827, 0.3418, 0.01461, 0.2968, 0.01, 0.25, 0.01461, 0.2032, 0.02827, 0.1582, 0.05045, 0.1167, 0.08029, 0.08029, 0.1167, 0.05045, 0.1582, 0.02827, 0.2032, 0.01461, 0.25, 0.01, 0.2968, 0.01461, 0.3418, 0.02827, 0.3833, 0.05045, 0.4197, 0.08029, 0.4496, 0.1167, 0.4717, 0.1582, 0.4854, 0.2032, 0.49, 0.25, 0.4854, 0.2968, 0.4717, 0.3418, 0.4496, 0.3833, 0.4197, 0.4197, 0.3833, 0.4496, 0.3418, 0.4717, 0.0625, 0.5, 0.0625, 1.0, 0.03125, 1.0, 0.03125, 0.5, 0.03125, 0.5, 0.03125, 1.0, 0.0, 1.0, 0.0, 0.5, 0.75, 0.49, 0.7968, 0.4854, 0.8418, 0.4717, 0.8833, 0.4496, 0.9197, 0.4197, 0.9496, 0.3833, 0.9717, 0.3418, 0.9854, 0.2968, 0.99, 0.25, 0.9854, 0.2032, 0.9717, 0.1582, 0.9496, 0.1167, 0.9197, 0.08029, 0.8833, 0.05045, 0.8418, 0.02827, 0.7968, 0.01461, 0.75, 0.01, 0.7032, 0.01461, 0.6582, 0.02827, 0.6167, 0.05045, 0.5803, 0.08029, 0.5504, 0.1167, 0.5283, 0.1582, 0.5146, 0.2032, 0.51, 0.25, 0.5146, 0.2968, 0.5283, 0.3418, 0.5504, 0.3833, 0.5803, 0.4197, 0.6167, 0.4496, 0.6582, 0.4717, 0.7032, 0.4854])
me_cylinder_001.update()
me_cube = bpy.data.meshes.new('Cube')
me_cube.from_pydata([(1.0, 1.0, 1.0), (1.0, 1.0, -1.0), (1.0, -1.0, 1.0), (1.0, -1.0, -1.0), (-1.0, 1.0, 1.0), (-1.0, 1.0, -1.0), (-1.0, -1.0, 1.0), (-1.0, -1.0, -1.0)], [], [(0, 4, 6, 2), (3, 2, 6, 7), (7, 6, 4, 5), (5, 1, 3, 7), (1, 0, 2, 3), (5, 4, 0, 1)])
_uv = me_cube.uv_layers.new(name='UVMap')
_uv.uv.foreach_set('vector', [0.625, 0.5, 0.875, 0.5, 0.875, 0.75, 0.625, 0.75, 0.375, 0.75, 0.625, 0.75, 0.625, 1.0, 0.375, 1.0, 0.375, 0.0, 0.625, 0.0, 0.625, 0.25, 0.375, 0.25, 0.125, 0.5, 0.375, 0.5, 0.375, 0.75, 0.125, 0.75, 0.375, 0.5, 0.625, 0.5, 0.625, 0.75, 0.375, 0.75, 0.375, 0.25, 0.625, 0.25, 0.625, 0.5, 0.375, 0.5])
me_cube.materials.append(mat_material)
me_cube.use_mirror_vertex_groups = False
me_cube.update()
me_cube_001 = bpy.data.meshes.new('Cube.001')
me_cube_001.from_pydata([(-1.0, -1.0, -1.0), (-1.0, -1.0, 1.0), (-1.0, 1.0, -1.0), (-1.0, 1.0, 1.0), (1.0, -1.0, -1.0), (1.0, -1.0, 1.0), (1.0, 1.0, -1.0), (1.0, 1.0, 1.0)], [], [(0, 1, 3, 2), (2, 3, 7, 6), (6, 7, 5, 4), (4, 5, 1, 0), (2, 6, 4, 0), (7, 3, 1, 5)])
_uv = me_cube_001.uv_layers.new(name='UVMap')
_uv.uv.foreach_set('vector', [0.375, 0.0, 0.625, 0.0, 0.625, 0.25, 0.375, 0.25, 0.375, 0.25, 0.625, 0.25, 0.625, 0.5, 0.375, 0.5, 0.375, 0.5, 0.625, 0.5, 0.625, 0.75, 0.375, 0.75, 0.375, 0.75, 0.625, 0.75, 0.625, 1.0, 0.375, 1.0, 0.125, 0.5, 0.375, 0.5, 0.375, 0.75, 0.125, 0.75, 0.625, 0.5, 0.875, 0.5, 0.875, 0.75, 0.625, 0.75])
me_cube_001.update()
me_cube_002 = bpy.data.meshes.new('Cube.002')
me_cube_002.from_pydata([(-1.0, -1.0, -1.0), (-1.0, -1.0, 1.0), (-1.0, 1.0, -1.0), (-1.0, 1.0, 1.0), (1.0, -1.0, -1.0), (1.0, -1.0, 1.0), (1.0, 1.0, -1.0), (1.0, 1.0, 1.0)], [], [(0, 1, 3, 2), (2, 3, 7, 6), (6, 7, 5, 4), (4, 5, 1, 0), (2, 6, 4, 0), (7, 3, 1, 5)])
_uv = me_cube_002.uv_layers.new(name='UVMap')
_uv.uv.foreach_set('vector', [0.375, 0.0, 0.625, 0.0, 0.625, 0.25, 0.375, 0.25, 0.375, 0.25, 0.625, 0.25, 0.625, 0.5, 0.375, 0.5, 0.375, 0.5, 0.625, 0.5, 0.625, 0.75, 0.375, 0.75, 0.375, 0.75, 0.625, 0.75, 0.625, 1.0, 0.375, 1.0, 0.125, 0.5, 0.375, 0.5, 0.375, 0.75, 0.125, 0.75, 0.625, 0.5, 0.875, 0.5, 0.875, 0.75, 0.625, 0.75])
me_cube_002.materials.append(None)
me_cube_002.update()

# ---- curves / text
cu_b_ziercurve = bpy.data.curves.new('BézierCurve', 'CURVE')
cu_b_ziercurve.dimensions = '3D'
_sp = cu_b_ziercurve.splines.new('BEZIER'); _sp.bezier_points.add(1)
_sp.bezier_points.foreach_set('co', [1.012, 0.9999, 1.436, 1.043, -0.9999, 1.436])
_sp.bezier_points.foreach_set('handle_left', [0.5039, 1.492, 1.436, 1.027, 0.0, 1.436])
_sp.bezier_points.foreach_set('handle_right', [1.519, 0.5078, 1.436, 1.059, -2.0, 1.436])
for _p, _l, _r in zip(_sp.bezier_points, ['ALIGNED', 'ALIGNED'], ['ALIGNED', 'ALIGNED']): _p.handle_left_type = _l; _p.handle_right_type = _r
_sp.order_u = 0
_sp.order_v = 0
cu_b_ziercurve.use_path = True
cu_b_ziercurve.fill_mode = 'FULL'
cu_b_ziercurve_001 = bpy.data.curves.new('BézierCurve.001', 'CURVE')
cu_b_ziercurve_001.dimensions = '3D'
_sp = cu_b_ziercurve_001.splines.new('BEZIER'); _sp.bezier_points.add(1)
_sp.bezier_points.foreach_set('co', [-0.03235, 2.607, 1.618, -0.001102, -0.9999, 2.303])
_sp.bezier_points.foreach_set('handle_left', [-0.5401, 2.885, 1.212, -0.01672, -0.2961, 3.013])
_sp.bezier_points.foreach_set('handle_right', [0.4754, 2.329, 2.025, 0.01452, -1.704, 1.593])
for _p, _l, _r in zip(_sp.bezier_points, ['ALIGNED', 'ALIGNED'], ['ALIGNED', 'ALIGNED']): _p.handle_left_type = _l; _p.handle_right_type = _r
_sp.order_u = 0
_sp.order_v = 0
cu_b_ziercurve_001.use_path = True
cu_b_ziercurve_001.fill_mode = 'FULL'
cu_b_ziercurve_002 = bpy.data.curves.new('BézierCurve.002', 'CURVE')
cu_b_ziercurve_002.dimensions = '3D'
_sp = cu_b_ziercurve_002.splines.new('BEZIER'); _sp.bezier_points.add(1)
_sp.bezier_points.foreach_set('co', [-0.9233, 0.9999, 1.057, -0.892, -0.9999, 1.057])
_sp.bezier_points.foreach_set('handle_left', [-1.431, 1.492, 1.057, -1.74, 9.775e-05, 1.057])
_sp.bezier_points.foreach_set('handle_right', [-0.4155, 0.5078, 1.057, 0.5677, -2.722, 1.057])
for _p, _l, _r in zip(_sp.bezier_points, ['ALIGNED', 'ALIGNED'], ['ALIGNED', 'ALIGNED']): _p.handle_left_type = _l; _p.handle_right_type = _r
_sp.order_u = 0
_sp.order_v = 0
cu_b_ziercurve_002.use_path = True
cu_b_ziercurve_002.fill_mode = 'FULL'
cu_b_ziercurve_003 = bpy.data.curves.new('BézierCurve.003', 'CURVE')
cu_b_ziercurve_003.dimensions = '3D'
_sp = cu_b_ziercurve_003.splines.new('BEZIER'); _sp.bezier_points.add(1)
_sp.bezier_points.foreach_set('co', [-0.9233, 0.9999, 1.057, -0.892, -0.9999, 1.057])
_sp.bezier_points.foreach_set('handle_left', [-1.431, 1.492, 1.057, -1.74, 9.775e-05, 1.057])
_sp.bezier_points.foreach_set('handle_right', [-0.4155, 0.5078, 1.057, 0.5677, -2.722, 1.057])
for _p, _l, _r in zip(_sp.bezier_points, ['ALIGNED', 'ALIGNED'], ['ALIGNED', 'ALIGNED']): _p.handle_left_type = _l; _p.handle_right_type = _r
_sp.order_u = 0
_sp.order_v = 0
cu_b_ziercurve_003.use_path = True
cu_b_ziercurve_003.fill_mode = 'FULL'
cu_b_ziercurve_011 = bpy.data.curves.new('BézierCurve.011', 'CURVE')
cu_b_ziercurve_011.dimensions = '3D'
_sp = cu_b_ziercurve_011.splines.new('BEZIER'); _sp.bezier_points.add(1)
_sp.bezier_points.foreach_set('co', [-1.0, 0.0, 0.0, 0.2908, 0.0, 0.0])
_sp.bezier_points.foreach_set('handle_left', [-1.037, -0.5, 0.0, 0.2944, 0.7007, 0.0])
_sp.bezier_points.foreach_set('handle_right', [-0.948, 0.7052, 0.0, 0.2857, -1.0, 0.0])
for _p, _l, _r in zip(_sp.bezier_points, ['ALIGNED', 'ALIGNED'], ['ALIGNED', 'ALIGNED']): _p.handle_left_type = _l; _p.handle_right_type = _r
_sp.order_u = 0
_sp.order_v = 0
cu_b_ziercurve_011.use_path = True
cu_b_ziercurve_011.fill_mode = 'FULL'
cu_b_ziercurve_012 = bpy.data.curves.new('BézierCurve.012', 'CURVE')
cu_b_ziercurve_012.dimensions = '3D'
_sp = cu_b_ziercurve_012.splines.new('BEZIER'); _sp.bezier_points.add(2)
_sp.bezier_points.foreach_set('co', [-0.9397, -0.09432, 0.0, 0.3011, 2.252, 0.0, 1.531, -0.09432, 0.0])
_sp.bezier_points.foreach_set('handle_left', [0.4396, -5.764, 0.0, -0.3048, 2.259, 0.0, 2.532, 3.386, 0.0])
_sp.bezier_points.foreach_set('handle_right', [-1.785, 3.38, 0.0, 0.9071, 2.246, 0.0, -1.698, -11.32, 0.0])
for _p, _l, _r in zip(_sp.bezier_points, ['ALIGNED', 'ALIGNED', 'ALIGNED'], ['ALIGNED', 'ALIGNED', 'ALIGNED']): _p.handle_left_type = _l; _p.handle_right_type = _r
_sp.order_u = 0
_sp.order_v = 0
cu_b_ziercurve_012.use_path = True
cu_b_ziercurve_012.fill_mode = 'FULL'
cu_b_ziercurve_013 = bpy.data.curves.new('BézierCurve.013', 'CURVE')
cu_b_ziercurve_013.dimensions = '3D'
_sp = cu_b_ziercurve_013.splines.new('BEZIER'); _sp.bezier_points.add(1)
_sp.bezier_points.foreach_set('co', [-1.0, 0.0, 0.0, 0.2908, 0.0, 0.0])
_sp.bezier_points.foreach_set('handle_left', [-1.037, -0.5, 0.0, 0.2944, 0.7007, 0.0])
_sp.bezier_points.foreach_set('handle_right', [-0.948, 0.7052, 0.0, 0.2857, -1.0, 0.0])
for _p, _l, _r in zip(_sp.bezier_points, ['ALIGNED', 'ALIGNED'], ['ALIGNED', 'ALIGNED']): _p.handle_left_type = _l; _p.handle_right_type = _r
_sp.order_u = 0
_sp.order_v = 0
cu_b_ziercurve_013.use_path = True
cu_b_ziercurve_013.fill_mode = 'FULL'
cu_b_ziercurve_014 = bpy.data.curves.new('BézierCurve.014', 'CURVE')
cu_b_ziercurve_014.dimensions = '3D'
_sp = cu_b_ziercurve_014.splines.new('BEZIER'); _sp.bezier_points.add(3)
_sp.bezier_points.foreach_set('co', [-0.9397, -0.09432, 0.0, 0.3011, 2.252, 0.0, 1.622, 3.983, 0.0, 1.815, -0.08571, 0.0])
_sp.bezier_points.foreach_set('handle_left', [0.4396, -5.764, 0.0, -0.2638, 2.472, 0.0, 1.265, 4.134, 0.0, 1.411, 1.732, 0.0])
_sp.bezier_points.foreach_set('handle_right', [-1.785, 3.38, 0.0, 0.9846, 1.987, 0.0, 1.979, 3.832, 0.0, 4.347, -11.49, 0.0])
for _p, _l, _r in zip(_sp.bezier_points, ['ALIGNED', 'ALIGNED', 'ALIGNED', 'ALIGNED'], ['ALIGNED', 'ALIGNED', 'ALIGNED', 'ALIGNED']): _p.handle_left_type = _l; _p.handle_right_type = _r
_sp.order_u = 0
_sp.order_v = 0
cu_b_ziercurve_014.use_path = True
cu_b_ziercurve_014.fill_mode = 'FULL'
cu_b_ziercurve_015 = bpy.data.curves.new('BézierCurve.015', 'CURVE')
cu_b_ziercurve_015.dimensions = '3D'
_sp = cu_b_ziercurve_015.splines.new('BEZIER'); _sp.bezier_points.add(3)
_sp.bezier_points.foreach_set('co', [-0.9397, -0.09432, 0.0, 0.344, 1.395, 0.0, 1.429, 5.376, 0.0, 1.815, -0.08571, 0.0])
_sp.bezier_points.foreach_set('handle_left', [0.4396, -5.764, 0.0, -0.221, 1.615, 0.0, 1.072, 5.527, 0.0, 1.411, 1.732, 0.0])
_sp.bezier_points.foreach_set('handle_right', [-1.785, 3.38, 0.0, 1.027, 1.13, 0.0, 1.786, 5.225, 0.0, 4.347, -11.49, 0.0])
for _p, _l, _r in zip(_sp.bezier_points, ['ALIGNED', 'ALIGNED', 'ALIGNED', 'ALIGNED'], ['ALIGNED', 'ALIGNED', 'ALIGNED', 'ALIGNED']): _p.handle_left_type = _l; _p.handle_right_type = _r
_sp.order_u = 0
_sp.order_v = 0
cu_b_ziercurve_015.use_path = True
cu_b_ziercurve_015.fill_mode = 'FULL'
cu_b_ziercurve_016 = bpy.data.curves.new('BézierCurve.016', 'CURVE')
cu_b_ziercurve_016.dimensions = '3D'
_sp = cu_b_ziercurve_016.splines.new('BEZIER'); _sp.bezier_points.add(2)
_sp.bezier_points.foreach_set('co', [-0.9397, -0.09432, 0.0, 0.3011, 2.252, 0.0, 1.531, -0.09432, 0.0])
_sp.bezier_points.foreach_set('handle_left', [0.4396, -5.764, 0.0, -0.3048, 2.259, 0.0, 2.532, 3.386, 0.0])
_sp.bezier_points.foreach_set('handle_right', [-1.785, 3.38, 0.0, 0.9071, 2.246, 0.0, -1.698, -11.32, 0.0])
for _p, _l, _r in zip(_sp.bezier_points, ['ALIGNED', 'ALIGNED', 'ALIGNED'], ['ALIGNED', 'ALIGNED', 'ALIGNED']): _p.handle_left_type = _l; _p.handle_right_type = _r
_sp.order_u = 0
_sp.order_v = 0
cu_b_ziercurve_016.use_path = True
cu_b_ziercurve_016.fill_mode = 'FULL'
cu_b_ziercurve_005 = bpy.data.curves.new('BézierCurve.005', 'CURVE')
cu_b_ziercurve_005.dimensions = '3D'
_sp = cu_b_ziercurve_005.splines.new('BEZIER'); _sp.bezier_points.add(2)
_sp.bezier_points.foreach_set('co', [-12.0, -0.8473, 0.6381, 1.908, -1.165, 4.713, 17.6, -0.8473, 0.6381])
_sp.bezier_points.foreach_set('handle_left', [-15.04, -2.176, 0.6381, 0.5867, 0.111, 5.296, 14.89, -1.935, 0.6381])
_sp.bezier_points.foreach_set('handle_right', [-10.49, -0.183, 0.6381, 3.23, -2.441, 4.13, 23.0, 1.328, 0.6381])
for _p, _l, _r in zip(_sp.bezier_points, ['ALIGNED', 'ALIGNED', 'ALIGNED'], ['ALIGNED', 'ALIGNED', 'ALIGNED']): _p.handle_left_type = _l; _p.handle_right_type = _r
_sp.bezier_points.foreach_set('radius', [6.763, 6.763, 6.763])
_sp.order_u = 0
_sp.order_v = 0
cu_b_ziercurve_005.use_path = True
cu_b_ziercurve_005.fill_mode = 'FULL'

# ---- objects
ob_sun = bpy.data.objects.new('Sun', light_sun)
ob_cap_ends = bpy.data.objects.new('Cap Ends!', me_cylinder_001)
ob_ship = bpy.data.objects.new('ship', me_cube)
ob_camera = bpy.data.objects.new('Camera', cam_camera)
ob_ship_2 = bpy.data.objects.new('ship_2', me_cube_001)
ob_loftdev = bpy.data.objects.new('loftdev', me_cube_002)
ob_b_ziercurve = bpy.data.objects.new('BézierCurve', cu_b_ziercurve)
ob_b_ziercurve_001 = bpy.data.objects.new('BézierCurve.001', cu_b_ziercurve_001)
ob_b_ziercurve_002 = bpy.data.objects.new('BézierCurve.002', cu_b_ziercurve_002)
ob_b_ziercurve_003 = bpy.data.objects.new('BézierCurve.003', cu_b_ziercurve_003)
ob_b_ziercurve_010 = bpy.data.objects.new('BézierCurve.010', cu_b_ziercurve_011)
ob_b_ziercurve_011 = bpy.data.objects.new('BézierCurve.011', cu_b_ziercurve_012)
ob_b_ziercurve_012 = bpy.data.objects.new('BézierCurve.012', cu_b_ziercurve_013)
ob_b_ziercurve_005 = bpy.data.objects.new('BézierCurve.005', cu_b_ziercurve_014)
ob_b_ziercurve_006 = bpy.data.objects.new('BézierCurve.006', cu_b_ziercurve_015)
ob_b_ziercurve_007 = bpy.data.objects.new('BézierCurve.007', cu_b_ziercurve_016)
ob_b_ziercurve_004 = bpy.data.objects.new('BézierCurve.004', cu_b_ziercurve_005)
_N = ng_geometry_nodes_002.nodes; _L = ng_geometry_nodes_002.links
n0 = _N.new('NodeGroupOutput'); n0.name = 'Group Output.001'; n0.location = (400, -1078)
n1 = _N.new('GeometryNodeRealizeInstances'); n1.name = 'Realize Instances.001'; n1.location = (-2620, -733)
n2 = _N.new('GeometryNodeGroup'); n2.name = 'Group.001'; n2.location = (-36, -1081)
n2.node_tree = ng_loft_curves
n2.inputs[1].default_value = 15
n2.inputs[2].default_value = 15
n2.inputs[3].default_value = True
n3 = _N.new('GeometryNodeCollectionInfo'); n3.name = 'Collection Info'; n3.location = (-2840, -730)
n3.inputs[0].default_value = col_racer_path
n4 = _N.new('GeometryNodeCollectionInfo'); n4.name = 'Collection Info.002'; n4.location = (-3129, -1021)
n4.inputs[0].default_value = col_racer_profile
n4.inputs[1].default_value = True
n4.inputs[2].default_value = True
n5 = _N.new('GeometryNodeRealizeInstances'); n5.name = 'Realize Instances.002'; n5.location = (-2776, -891)
n6 = _N.new('GeometryNodeResampleCurve'); n6.name = 'Resample Curve'; n6.location = (-2336, -773)
n7 = _N.new('GeometryNodeAttributeDomainSize'); n7.name = 'Domain Size'; n7.location = (-2567, -841)
n7.component = 'CURVE'
n8 = _N.new('GeometryNodeInstanceOnPoints'); n8.name = 'Instance on Points'; n8.location = (-479, -1100)
n8.inputs[3].default_value = True
n9 = _N.new('FunctionNodeAlignRotationToVector'); n9.name = 'Align Rotation to Vector'; n9.location = (-744, -1306)
n10 = _N.new('GeometryNodeInputTangent'); n10.name = 'Curve Tangent'; n10.location = (-745, -1458)
n11 = _N.new('FunctionNodeAlignRotationToVector'); n11.name = 'Align Rotation to Vector.001'; n11.location = (-950, -1299)
n11.axis = 'Y'
n12 = _N.new('GeometryNodeRealizeInstances'); n12.name = 'Realize Instances.003'; n12.location = (-298, -1125)
n13 = _N.new('NodeFrame'); n13.name = 'Frame'; n13.location = (-466, -883)
n13.label = 'Skipped fix direction stuff'
n13.width = 150
n14 = _N.new('GeometryNodePointsOfCurve'); n14.name = 'Points of Curve'; n14.location = (564, -445)
n15 = _N.new('ShaderNodeSeparateXYZ'); n15.name = 'Separate XYZ'; n15.location = (344, -539)
n16 = _N.new('GeometryNodeInputPosition'); n16.name = 'Position'; n16.location = (29, -602)
n17 = _N.new('GeometryNodeSortElements'); n17.name = 'Sort Elements'; n17.location = (-2603, -970)
n17.domain = 'CURVE'
n18 = _N.new('GeometryNodeCurveOfPoint'); n18.name = 'Curve of Point'; n18.location = (331, -428)
n19 = _N.new('GeometryNodeInputIndex'); n19.name = 'Index'; n19.location = (345, -671)
n20 = _N.new('GeometryNodeSetPosition'); n20.name = 'Set Position'; n20.location = (639, -38)
n21 = _N.new('GeometryNodeSampleIndex'); n21.name = 'Sample Index'; n21.location = (363, -64)
n21.data_type = 'FLOAT_VECTOR'
n21.domain = 'INSTANCE'
n22 = _N.new('GeometryNodeInputPosition'); n22.name = 'Position.001'; n22.location = (129, -225)
n23 = _N.new('GeometryNodeInputIndex'); n23.name = 'Index.001'; n23.location = (186, -322)
n24 = _N.new('GeometryNodeCollectionInfo'); n24.name = 'Collection Info.003'; n24.location = (127, -36)
n24.inputs[0].default_value = col_racer_profile
n24.inputs[1].default_value = True
n25 = _N.new('GeometryNodeSampleIndex'); n25.name = 'Sample Index.001'; n25.location = (1023, -107)
n25.data_type = 'INT'
n26 = _N.new('GeometryNodeInputIndex'); n26.name = 'Index.002'; n26.location = (1036, -313)
n27 = _N.new('NodeFrame'); n27.name = 'Frame.001'; n27.location = (-2407, -1146)
n27.label = 'Order by X'
n27.width = 1205
n28 = _N.new('GeometryNodeSeparateComponents'); n28.name = 'Separate Components'; n28.location = (29, -37)
n29 = _N.new('GeometryNodeFlipFaces'); n29.name = 'Flip Faces'; n29.location = (272, -36)
n30 = _N.new('GeometryNodeExtrudeMesh'); n30.name = 'Extrude Mesh'; n30.location = (312, -160)
n30.inputs[3].default_value = 0.1
n31 = _N.new('GeometryNodeJoinGeometry'); n31.name = 'Join Geometry'; n31.location = (559, -159)
n32 = _N.new('GeometryNodeMergeByDistance'); n32.name = 'Merge by Distance'; n32.location = (742, -164)
n33 = _N.new('NodeFrame'); n33.name = 'Frame.002'; n33.location = (208, -1367)
n33.label = 'solidify'
n33.width = 911
n14.parent = n27
n15.parent = n27
n16.parent = n27
n18.parent = n27
n19.parent = n27
n20.parent = n27
n21.parent = n27
n22.parent = n27
n23.parent = n27
n24.parent = n27
n25.parent = n27
n26.parent = n27
n28.parent = n33
n29.parent = n33
n30.parent = n33
n31.parent = n33
n32.parent = n33
_L.new(n2.outputs[1], n0.inputs[1])
_L.new(n3.outputs[0], n1.inputs[0])
_L.new(n4.outputs[0], n5.inputs[0])
_L.new(n1.outputs[0], n6.inputs[0])
_L.new(n5.outputs[0], n7.inputs[0])
_L.new(n7.outputs[4], n6.inputs[2])
_L.new(n6.outputs[0], n8.inputs[0])
_L.new(n9.outputs[0], n8.inputs[5])
_L.new(n10.outputs[0], n9.inputs[2])
_L.new(n11.outputs[0], n9.inputs[0])
_L.new(n8.outputs[0], n12.inputs[0])
_L.new(n12.outputs[0], n2.inputs[0])
_L.new(n17.outputs[0], n8.inputs[2])
_L.new(n15.outputs[0], n14.inputs[1])
_L.new(n16.outputs[0], n15.inputs[0])
_L.new(n4.outputs[0], n17.inputs[0])
_L.new(n18.outputs[0], n14.inputs[0])
_L.new(n19.outputs[0], n14.inputs[2])
_L.new(n6.outputs[0], n20.inputs[0])
_L.new(n22.outputs[0], n21.inputs[1])
_L.new(n23.outputs[0], n21.inputs[2])
_L.new(n21.outputs[0], n20.inputs[2])
_L.new(n24.outputs[0], n21.inputs[0])
_L.new(n20.outputs[0], n25.inputs[0])
_L.new(n14.outputs[0], n25.inputs[1])
_L.new(n26.outputs[0], n25.inputs[2])
_L.new(n25.outputs[0], n8.inputs[4])
_L.new(n2.outputs[0], n28.inputs[0])
_L.new(n28.outputs[0], n29.inputs[0])
_L.new(n28.outputs[0], n30.inputs[0])
_L.new(n29.outputs[0], n31.inputs[0])
_L.new(n30.outputs[0], n31.inputs[0])
_L.new(n31.outputs[0], n32.inputs[0])
_L.new(n2.outputs[0], n0.inputs[0])
n0.is_active_output = True

# ---- transforms, parenting, visibility, modifiers, constraints
ob_sun.location = (0.0, 0.0, 9.55)
ob_cap_ends.location = (0.0, 0.0, 0.0)
_m = ob_cap_ends.modifiers.new('GeometryNodes', 'NODES')
_m.node_group = ng_geometry_nodes_003
ob_ship.location = (0.0, 0.0, 0.0)
ob_ship.lock_rotations_4d = False
ob_ship.empty_display_type = 'ARROWS'
ob_ship.hide_render = True
ob_ship.lineart.crease_threshold = 0.0
_m = ob_ship.modifiers.new('GeometryNodes', 'NODES')
_m.node_group = ng_geometry_nodes
_gi = [s.identifier for s in ng_geometry_nodes.interface.items_tree if s.item_type == 'SOCKET' and s.in_out == 'INPUT']
_m[_gi[2]] = 4  # Rib Resolution
ob_camera.location = (7.359, -6.926, 4.958)
ob_camera.rotation_euler = (1.109, 0.0, 0.8149)
ob_camera.lock_rotations_4d = False
ob_camera.empty_display_type = 'ARROWS'
ob_camera.color = (0.0, 0.0, 0.0, 0.0)
ob_camera.display_type = 'WIRE'
ob_camera.lineart.crease_threshold = 0.0
ob_ship_2.location = (0.0, 0.0, 0.0)
ob_ship_2.hide_render = True
_m = ob_ship_2.modifiers.new('GeometryNodes', 'NODES')
_m.node_group = ng_geometry_nodes_001
ob_loftdev.location = (0.0, 0.0, 0.0)
_m = ob_loftdev.modifiers.new('GeometryNodes', 'NODES')
_m.node_group = ng_geometry_nodes_002
ob_b_ziercurve.location = (0.0, 0.0, 0.0)
ob_b_ziercurve_001.location = (0.0, 0.0, 0.0)
ob_b_ziercurve_002.location = (0.0, 0.0, 0.0)
ob_b_ziercurve_003.location = (-2.45, 0.0, -1.479)
ob_b_ziercurve_003.rotation_euler = (-0.7973, -0.0, 0.0)
ob_b_ziercurve_003.scale = (1.0, 2.093, 2.132)
ob_b_ziercurve_010.location = (3.155, 1.115, 0.1481)
ob_b_ziercurve_010.scale = (0.2127, 0.2127, 0.2127)
ob_b_ziercurve_011.location = (-2.628, 1.115, 0.1481)
ob_b_ziercurve_011.scale = (0.2127, 0.2127, 0.2127)
ob_b_ziercurve_012.location = (-4.027, 1.115, 0.1481)
ob_b_ziercurve_012.scale = (0.2127, 0.2127, 0.2127)
ob_b_ziercurve_005.location = (0.3669, 1.096, 0.1481)
ob_b_ziercurve_005.scale = (0.2127, 0.2127, 0.2127)
ob_b_ziercurve_006.location = (1.178, 1.125, 0.1481)
ob_b_ziercurve_006.scale = (0.2127, 0.2127, 0.2127)
ob_b_ziercurve_007.location = (2.383, 1.106, 0.6122)
ob_b_ziercurve_007.scale = (-0.2513, 0.2127, -0.2513)
ob_b_ziercurve_004.location = (0.0, 0.0, 0.0)

# ---- collection membership
scene.collection.objects.link(ob_sun)
scene.collection.objects.link(ob_cap_ends)
col_collection.objects.link(ob_ship)
col_collection.objects.link(ob_camera)
col_collection.objects.link(ob_ship_2)
col_collection.objects.link(ob_loftdev)
col_curves.objects.link(ob_b_ziercurve)
col_curves.objects.link(ob_b_ziercurve_001)
col_curves.objects.link(ob_b_ziercurve_002)
col_curves.objects.link(ob_b_ziercurve_003)
col_racer_profile.objects.link(ob_b_ziercurve_010)
col_racer_profile.objects.link(ob_b_ziercurve_011)
col_racer_profile.objects.link(ob_b_ziercurve_012)
col_racer_profile.objects.link(ob_b_ziercurve_005)
col_racer_profile.objects.link(ob_b_ziercurve_006)
col_racer_profile.objects.link(ob_b_ziercurve_007)
col_racer_path.objects.link(ob_b_ziercurve_004)

# ---- scene / render settings (as saved in the file)
scene.camera = ob_camera
scene.frame_start = 1; scene.frame_end = 250; scene.frame_set(0)
scene.render.engine = 'BLENDER_EEVEE_NEXT'
scene.render.bake_bias = 0.0
scene.render.bake_samples = 0
scene.cycles.sampling_pattern = 'TABULATED_SOBOL'
scene.eevee.use_volume_custom_range = False
bpy.context.view_layer.update()
